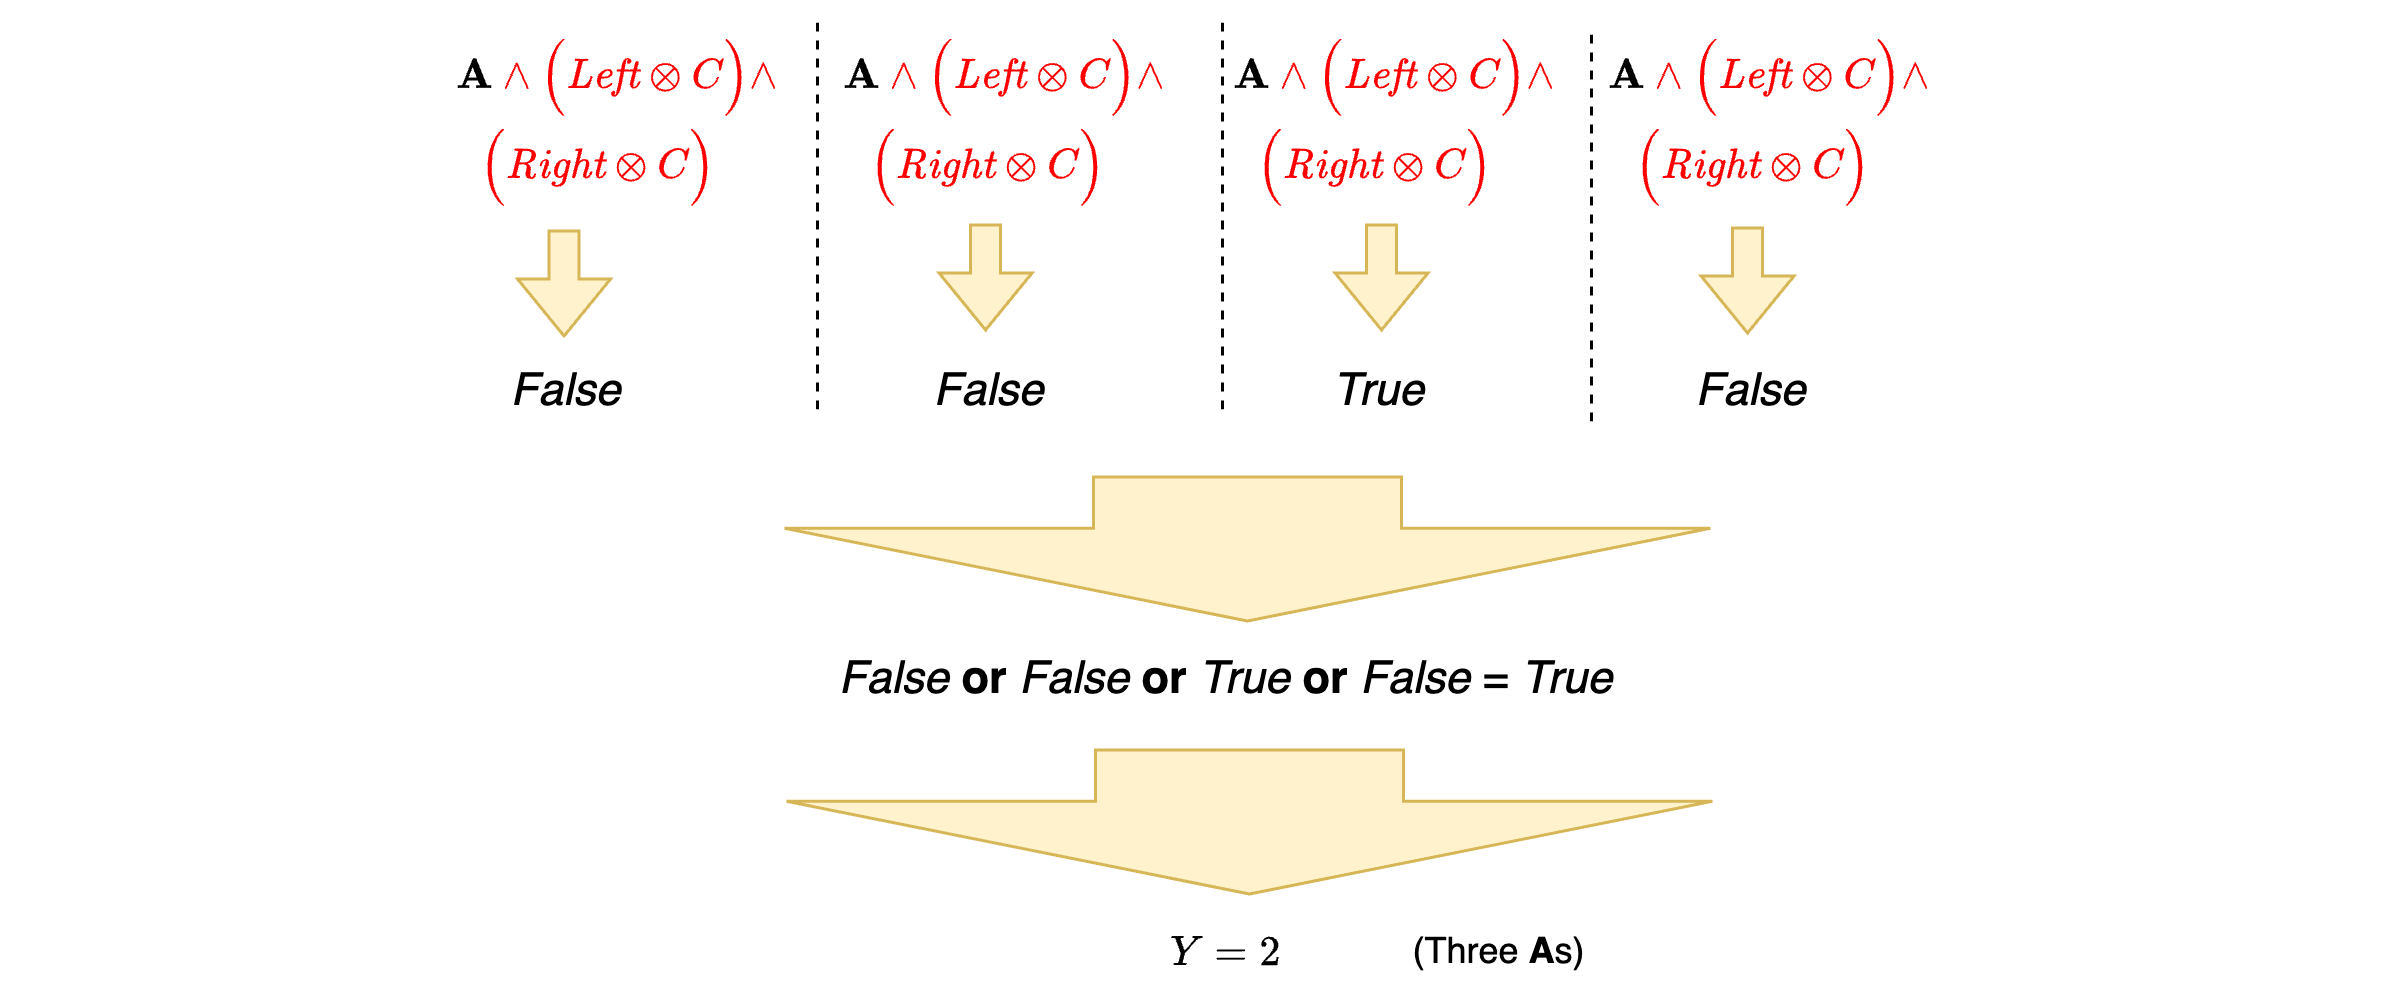

The diagram above was exported from draw.io. Its source (the exported page's mxGraphModel, read from the mxfile embedded in the PNG):
<mxGraphModel dx="1114" dy="757" grid="1" gridSize="10" guides="1" tooltips="1" connect="1" arrows="1" fold="1" page="1" pageScale="1" pageWidth="827" pageHeight="1169" math="1" shadow="0">
  <root>
    <mxCell id="0" />
    <mxCell id="1" parent="0" />
    <mxCell id="vv2TAznRY4DvWsb0g9tT-42" value="$$\textbf{A} \textcolor{red}{\land \Big(\mathit{Left} \otimes C\Big) \land}$$" style="text;html=1;align=center;verticalAlign=middle;resizable=0;points=[];autosize=1;strokeColor=none;fillColor=none;" parent="1" vertex="1">
      <mxGeometry x="9.5" y="664" width="410" height="30" as="geometry" />
    </mxCell>
    <mxCell id="vv2TAznRY4DvWsb0g9tT-43" value="$$\textcolor{red}{\Big(\mathit{Right} \otimes C \Big)}$$" style="text;html=1;align=center;verticalAlign=middle;resizable=0;points=[];autosize=1;strokeColor=none;fillColor=none;" parent="1" vertex="1">
      <mxGeometry x="54" y="694" width="310" height="30" as="geometry" />
    </mxCell>
    <mxCell id="vv2TAznRY4DvWsb0g9tT-71" value="" style="endArrow=none;dashed=1;html=1;rounded=0;" parent="1" edge="1">
      <mxGeometry width="50" height="50" relative="1" as="geometry">
        <mxPoint x="282" y="790" as="sourcePoint" />
        <mxPoint x="282" y="660" as="targetPoint" />
      </mxGeometry>
    </mxCell>
    <mxCell id="vv2TAznRY4DvWsb0g9tT-81" value="$$\textbf{A} \textcolor{red}{\land \Big(\mathit{Left} \otimes C\Big) \land}$$" style="text;html=1;align=center;verticalAlign=middle;resizable=0;points=[];autosize=1;strokeColor=none;fillColor=none;" parent="1" vertex="1">
      <mxGeometry x="139.25" y="664" width="410" height="30" as="geometry" />
    </mxCell>
    <mxCell id="vv2TAznRY4DvWsb0g9tT-82" value="$$\textcolor{red}{\Big(\mathit{Right} \otimes C \Big)}$$" style="text;html=1;align=center;verticalAlign=middle;resizable=0;points=[];autosize=1;strokeColor=none;fillColor=none;" parent="1" vertex="1">
      <mxGeometry x="183.75" y="694" width="310" height="30" as="geometry" />
    </mxCell>
    <mxCell id="vv2TAznRY4DvWsb0g9tT-83" value="$$\textbf{A} \textcolor{red}{\land \Big(\mathit{Left} \otimes C\Big) \land}$$" style="text;html=1;align=center;verticalAlign=middle;resizable=0;points=[];autosize=1;strokeColor=none;fillColor=none;" parent="1" vertex="1">
      <mxGeometry x="268.5" y="664" width="410" height="30" as="geometry" />
    </mxCell>
    <mxCell id="vv2TAznRY4DvWsb0g9tT-84" value="$$\textcolor{red}{\Big(\mathit{Right} \otimes C \Big)}$$" style="text;html=1;align=center;verticalAlign=middle;resizable=0;points=[];autosize=1;strokeColor=none;fillColor=none;" parent="1" vertex="1">
      <mxGeometry x="313" y="694" width="310" height="30" as="geometry" />
    </mxCell>
    <mxCell id="vv2TAznRY4DvWsb0g9tT-85" value="$$\textbf{A} \textcolor{red}{\land \Big(\mathit{Left} \otimes C\Big) \land}$$" style="text;html=1;align=center;verticalAlign=middle;resizable=0;points=[];autosize=1;strokeColor=none;fillColor=none;" parent="1" vertex="1">
      <mxGeometry x="394" y="664" width="410" height="30" as="geometry" />
    </mxCell>
    <mxCell id="vv2TAznRY4DvWsb0g9tT-86" value="$$\textcolor{red}{\Big(\mathit{Right} \otimes C \Big)}$$" style="text;html=1;align=center;verticalAlign=middle;resizable=0;points=[];autosize=1;strokeColor=none;fillColor=none;" parent="1" vertex="1">
      <mxGeometry x="438.5" y="694" width="310" height="30" as="geometry" />
    </mxCell>
    <mxCell id="vv2TAznRY4DvWsb0g9tT-94" value="&lt;i&gt;&lt;font style=&quot;font-size: 15px;&quot;&gt;False&lt;/font&gt;&lt;/i&gt;" style="text;html=1;align=center;verticalAlign=middle;resizable=0;points=[];autosize=1;strokeColor=none;fillColor=none;" parent="1" vertex="1">
      <mxGeometry x="168" y="768" width="60" height="30" as="geometry" />
    </mxCell>
    <mxCell id="vv2TAznRY4DvWsb0g9tT-95" value="&lt;i&gt;&lt;font style=&quot;font-size: 15px;&quot;&gt;False&lt;/font&gt;&lt;/i&gt;" style="text;html=1;align=center;verticalAlign=middle;resizable=0;points=[];autosize=1;strokeColor=none;fillColor=none;" parent="1" vertex="1">
      <mxGeometry x="309" y="768" width="60" height="30" as="geometry" />
    </mxCell>
    <mxCell id="vv2TAznRY4DvWsb0g9tT-96" value="&lt;i&gt;&lt;font style=&quot;font-size: 15px;&quot;&gt;True&lt;/font&gt;&lt;/i&gt;" style="text;html=1;align=center;verticalAlign=middle;resizable=0;points=[];autosize=1;strokeColor=none;fillColor=none;" parent="1" vertex="1">
      <mxGeometry x="444" y="768" width="50" height="30" as="geometry" />
    </mxCell>
    <mxCell id="vv2TAznRY4DvWsb0g9tT-97" value="&lt;i&gt;&lt;font style=&quot;font-size: 15px;&quot;&gt;False&lt;/font&gt;&lt;/i&gt;" style="text;html=1;align=center;verticalAlign=middle;resizable=0;points=[];autosize=1;strokeColor=none;fillColor=none;" parent="1" vertex="1">
      <mxGeometry x="563" y="768" width="60" height="30" as="geometry" />
    </mxCell>
    <mxCell id="vv2TAznRY4DvWsb0g9tT-102" value="" style="shape=flexArrow;endArrow=classic;html=1;rounded=0;entryX=0.175;entryY=0;entryDx=0;entryDy=0;entryPerimeter=0;fillColor=#fff2cc;strokeColor=#d6b656;" parent="1" edge="1">
      <mxGeometry width="50" height="50" relative="1" as="geometry">
        <mxPoint x="197.52" y="730" as="sourcePoint" />
        <mxPoint x="197.52" y="766" as="targetPoint" />
      </mxGeometry>
    </mxCell>
    <mxCell id="vv2TAznRY4DvWsb0g9tT-118" value="" style="shape=flexArrow;endArrow=classic;html=1;rounded=0;entryX=0.175;entryY=0;entryDx=0;entryDy=0;entryPerimeter=0;fillColor=#fff2cc;strokeColor=#d6b656;" parent="1" edge="1">
      <mxGeometry width="50" height="50" relative="1" as="geometry">
        <mxPoint x="338.02" y="728" as="sourcePoint" />
        <mxPoint x="338.02" y="764" as="targetPoint" />
      </mxGeometry>
    </mxCell>
    <mxCell id="vv2TAznRY4DvWsb0g9tT-126" value="" style="shape=flexArrow;endArrow=classic;html=1;rounded=0;entryX=0.175;entryY=0;entryDx=0;entryDy=0;entryPerimeter=0;fillColor=#fff2cc;strokeColor=#d6b656;" parent="1" edge="1">
      <mxGeometry width="50" height="50" relative="1" as="geometry">
        <mxPoint x="470.02" y="728" as="sourcePoint" />
        <mxPoint x="470.02" y="764" as="targetPoint" />
      </mxGeometry>
    </mxCell>
    <mxCell id="vv2TAznRY4DvWsb0g9tT-134" value="" style="shape=flexArrow;endArrow=classic;html=1;rounded=0;entryX=0.175;entryY=0;entryDx=0;entryDy=0;entryPerimeter=0;fillColor=#fff2cc;strokeColor=#d6b656;" parent="1" edge="1">
      <mxGeometry width="50" height="50" relative="1" as="geometry">
        <mxPoint x="592.02" y="729" as="sourcePoint" />
        <mxPoint x="592.02" y="765" as="targetPoint" />
      </mxGeometry>
    </mxCell>
    <mxCell id="O0p7K57vjmcmrz767od4-2" value="&lt;font style=&quot;font-size: 15px;&quot;&gt;&lt;i&gt;False &lt;/i&gt;&lt;b&gt;or&lt;/b&gt; &lt;i&gt;False&lt;/i&gt; &lt;b&gt;or&lt;/b&gt; &lt;i&gt;True&lt;/i&gt; &lt;b&gt;or&lt;/b&gt; &lt;i&gt;False&lt;/i&gt; = &lt;i&gt;True&lt;/i&gt;&lt;/font&gt;" style="text;html=1;align=center;verticalAlign=middle;resizable=0;points=[];autosize=1;strokeColor=none;fillColor=none;" parent="1" vertex="1">
      <mxGeometry x="277.50000000000006" y="864" width="280" height="30" as="geometry" />
    </mxCell>
    <mxCell id="O0p7K57vjmcmrz767od4-3" value="" style="shape=flexArrow;endArrow=classic;html=1;rounded=0;endWidth=204.87603305785123;endSize=9.972727272727273;width=102.72727272727272;fillColor=#fff2cc;strokeColor=#d6b656;" parent="1" edge="1">
      <mxGeometry width="50" height="50" relative="1" as="geometry">
        <mxPoint x="425.33" y="812" as="sourcePoint" />
        <mxPoint x="425.33" y="861" as="targetPoint" />
      </mxGeometry>
    </mxCell>
    <mxCell id="O0p7K57vjmcmrz767od4-5" value="$$Y=2$$" style="text;html=1;align=center;verticalAlign=middle;resizable=0;points=[];autosize=1;strokeColor=none;fillColor=none;" parent="1" vertex="1">
      <mxGeometry x="382.5" y="956" width="70" height="30" as="geometry" />
    </mxCell>
    <mxCell id="O0p7K57vjmcmrz767od4-7" value="(Three &lt;b&gt;A&lt;/b&gt;s)" style="text;html=1;align=center;verticalAlign=middle;resizable=0;points=[];autosize=1;strokeColor=none;fillColor=none;" parent="1" vertex="1">
      <mxGeometry x="469.25" y="956" width="80" height="30" as="geometry" />
    </mxCell>
    <mxCell id="O0p7K57vjmcmrz767od4-8" value="" style="shape=flexArrow;endArrow=classic;html=1;rounded=0;endWidth=204.87603305785123;endSize=9.972727272727273;width=102.72727272727272;fillColor=#fff2cc;strokeColor=#d6b656;" parent="1" edge="1">
      <mxGeometry width="50" height="50" relative="1" as="geometry">
        <mxPoint x="426" y="903" as="sourcePoint" />
        <mxPoint x="426" y="952" as="targetPoint" />
      </mxGeometry>
    </mxCell>
    <mxCell id="AGqlgkTmj4X7zyqGnDNU-1" value="" style="endArrow=none;dashed=1;html=1;rounded=0;" edge="1" parent="1">
      <mxGeometry width="50" height="50" relative="1" as="geometry">
        <mxPoint x="417" y="790" as="sourcePoint" />
        <mxPoint x="417" y="660" as="targetPoint" />
      </mxGeometry>
    </mxCell>
    <mxCell id="AGqlgkTmj4X7zyqGnDNU-2" value="" style="endArrow=none;dashed=1;html=1;rounded=0;" edge="1" parent="1">
      <mxGeometry width="50" height="50" relative="1" as="geometry">
        <mxPoint x="540" y="794" as="sourcePoint" />
        <mxPoint x="540" y="664" as="targetPoint" />
      </mxGeometry>
    </mxCell>
  </root>
</mxGraphModel>